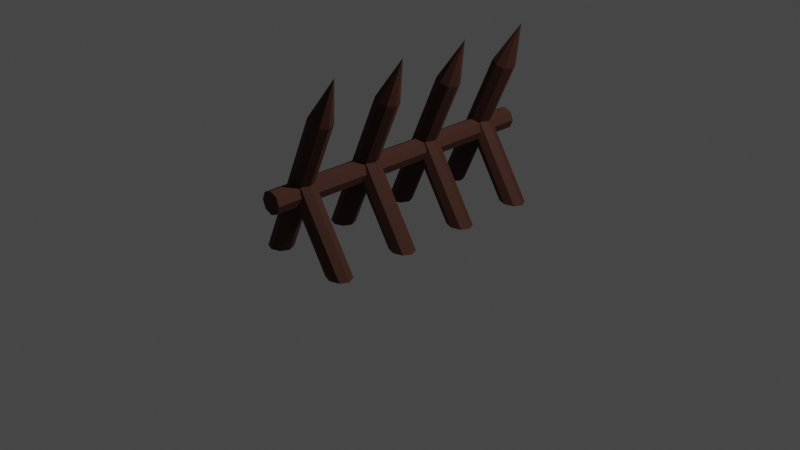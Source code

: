 # Source: SpikeBarricade.blend  (saved by Blender 4.4.32; exported with 4.5.12 LTS)
import bpy
from mathutils import Matrix  # noqa: F401  (used for matrix-valued properties, if any)

bpy.ops.wm.read_factory_settings(use_empty=True)
scene = bpy.context.scene
scene.name = 'Scene'

# ---- collections
col_setup = bpy.data.collections.new('Setup'); scene.collection.children.link(col_setup)
col_meshes = bpy.data.collections.new('Meshes'); scene.collection.children.link(col_meshes)

# ---- materials (node trees are filled in below, after node groups)
mat_wood = bpy.data.materials.new('Wood')
mat_wood.alpha_threshold = 0.0
mat_wood.use_transparent_shadow = False
mat_wood.roughness = 0.5
mat_wood.line_color = (0.0, 0.0, 0.0, 1.0)

# ---- material node trees
mat_wood.use_nodes = True; mat_wood.node_tree.nodes.clear()
_N = mat_wood.node_tree.nodes; _L = mat_wood.node_tree.links
n0 = _N.new('ShaderNodeOutputMaterial'); n0.name = 'Material Output'; n0.location = (300, 300)
n1 = _N.new('ShaderNodeBsdfPrincipled'); n1.name = 'Principled BSDF'; n1.location = (10, 300)
n1.distribution = 'GGX'
n1.subsurface_method = 'RANDOM_WALK_SKIN'
n1.inputs[0].default_value = (0.0571, 0.01497, 0.006761, 1.0)
n1.inputs[2].default_value = 0.8022
n1.inputs[3].default_value = 1.45
n1.inputs[27].default_value = (0.0, 0.0, 0.0, 1.0)
n1.inputs[28].default_value = 1.0
_L.new(n1.outputs[0], n0.inputs[0])
n0.is_active_output = True

# ---- world
world_world = bpy.data.worlds.new('World'); scene.world = world_world
world_world.use_nodes = True; world_world.node_tree.nodes.clear()
_N = world_world.node_tree.nodes; _L = world_world.node_tree.links
n0 = _N.new('ShaderNodeOutputWorld'); n0.name = 'World Output'; n0.location = (300, 300)
n1 = _N.new('ShaderNodeBackground'); n1.name = 'Background'; n1.location = (10, 300)
n1.inputs[0].default_value = (0.05088, 0.05088, 0.05088, 1.0)
_L.new(n1.outputs[0], n0.inputs[0])
n0.is_active_output = True
world_world.color = (0.05088, 0.05088, 0.05088)
world_world.use_sun_shadow = False
world_world.sun_shadow_jitter_overblur = 0.0

# ---- cameras
cam_camera = bpy.data.cameras.new('Camera')
cam_camera.clip_end = 100.0
cam_camera.ortho_scale = 7.314

# ---- lights
light_light = bpy.data.lights.new('Light', 'POINT')
light_light.transmission_factor = 0.0
light_light.use_soft_falloff = False
light_light.energy = 1000.0
light_light.shadow_soft_size = 0.1
light_light.shadow_maximum_resolution = 0.006
light_light.use_absolute_resolution = True

# ---- meshes
me_cylinder = bpy.data.meshes.new('Cylinder')
me_cylinder.from_pydata([(-0.3266, -1.228, 1.951), (-0.3274, -1.228, 1.951), (-0.3277, -1.227, 1.951), (-0.3274, -1.226, 1.951), (-0.3266, -1.226, 1.951), (-0.3259, -1.226, 1.951), (-0.3256, -1.227, 1.951), (-0.3259, -1.228, 1.951), (-0.3266, -1.107, -0.1486), (-0.2418, -1.142, -0.11), (-0.2066, -1.227, -0.09401), (-0.2418, -1.312, -0.11), (-0.3266, -1.347, -0.1486), (-0.4115, -1.312, -0.1872), (-0.4466, -1.227, -0.2032), (-0.4115, -1.142, -0.1872), (-0.3266, -1.107, 1.463), (-0.2418, -1.142, 1.469), (-0.2066, -1.227, 1.471), (-0.2418, -1.312, 1.469), (-0.3266, -1.347, 1.463), (-0.4115, -1.312, 1.458), (-0.4466, -1.227, 1.456), (-0.4115, -1.142, 1.458), (0.5886, -1.227, 0.2678), (-0.3227, -1.107, 0.7047), (-0.3227, -1.347, 0.7047), (-0.3241, -1.108, 0.7026), (-0.2418, -1.142, 0.5528), (-0.2066, -1.227, 0.4888), (-0.2418, -1.312, 0.5528), (-0.3241, -1.346, 0.7026), (-0.3182, -1.344, 0.7119), (-0.2418, -1.312, 0.7538), (-0.2066, -1.227, 0.7731), (-0.2418, -1.142, 0.7538), (-0.3182, -1.111, 0.7119), (0.5886, -1.227, 0.2678), (0.5886, -1.227, 0.2678), (0.4582, -1.107, 0.2085), (0.366, -1.142, 0.1665), (0.3279, -1.227, 0.1492), (0.366, -1.312, 0.1665), (0.4582, -1.347, 0.2085), (0.5504, -1.312, 0.2504), (0.5504, -1.142, 0.2504)], [], [(16, 0, 1, 17), (17, 1, 2, 18), (18, 2, 3, 19), (19, 3, 4, 20), (20, 4, 5, 21), (22, 14, 13, 21), (2, 1, 0, 7, 6, 5, 4, 3), (22, 6, 7, 23), (23, 7, 0, 16), (9, 10, 11, 12, 13, 14, 15, 8), (15, 23, 16, 8), (14, 22, 23, 15), (6, 22, 21, 5), (12, 20, 21, 13), (11, 19, 20, 12), (10, 18, 19, 11), (9, 17, 18, 10), (8, 16, 17, 9), (37, 24, 38), (27, 25, 39, 40, 28), (41, 29, 28, 40), (42, 30, 29, 41), (43, 26, 31, 30, 42), (33, 32, 26, 43, 44), (38, 24, 34, 33, 44), (45, 35, 34, 24, 37), (36, 35, 45, 39, 25), (40, 39, 45, 37, 38, 44, 43, 42, 41)])
_uv = me_cylinder.uv_layers.new(name='UVMap')
_uv.uv.foreach_set('vector', [1.0, 0.9364, 1.0, 1.0, 0.875, 1.0, 0.875, 0.9377, 0.875, 0.9377, 0.875, 1.0, 0.75, 1.0, 0.75, 0.9382, 0.75, 0.9382, 0.75, 1.0, 0.625, 1.0, 0.625, 0.9377, 0.625, 0.9377, 0.625, 1.0, 0.5, 1.0, 0.5, 0.9364, 0.5, 0.9364, 0.5, 1.0, 0.375, 1.0, 0.375, 0.935, 0.25, 0.9345, 0.25, 0.5197, 0.375, 0.5237, 0.375, 0.935, 0.49, 0.25, 0.4197, 0.4197, 0.25, 0.49, 0.08029, 0.4197, 0.01, 0.25, 0.08029, 0.08029, 0.25, 0.01, 0.4197, 0.08029, 0.25, 0.9345, 0.25, 1.0, 0.125, 1.0, 0.125, 0.935, 0.125, 0.935, 0.125, 1.0, 0.0, 1.0, 0.0, 0.9364, 0.3672, 0.5424, 0.3865, 0.5, 0.3672, 0.4576, 0.3206, 0.44, 0.274, 0.4576, 0.2547, 0.5, 0.274, 0.5424, 0.3206, 0.56, 0.125, 0.5237, 0.125, 0.935, 0.0, 0.9364, 0.0, 0.5334, 0.25, 0.5197, 0.25, 0.9345, 0.125, 0.935, 0.125, 0.5237, 0.25, 1.0, 0.25, 0.9345, 0.375, 0.935, 0.375, 1.0, 0.5, 0.5334, 0.5, 0.9364, 0.375, 0.935, 0.375, 0.5237, 0.625, 0.543, 0.625, 0.9377, 0.5, 0.9364, 0.5, 0.5334, 0.75, 0.547, 0.75, 0.9382, 0.625, 0.9377, 0.625, 0.543, 0.875, 0.543, 0.875, 0.9377, 0.75, 0.9382, 0.75, 0.547, 1.0, 0.5334, 1.0, 0.9364, 0.875, 0.9377, 0.875, 0.543, 0.9899, 0.2501, 0.99, 0.25, 0.9899, 0.2499, 0.003767, 0.7509, 0.0, 0.7509, 0.0, 0.5196, 0.125, 0.5334, 0.125, 0.7134, 0.25, 0.5391, 0.25, 0.6974, 0.125, 0.7134, 0.125, 0.5334, 0.375, 0.5334, 0.375, 0.7134, 0.25, 0.6974, 0.25, 0.5391, 0.5, 0.5196, 0.5, 0.7509, 0.4962, 0.7509, 0.375, 0.7134, 0.375, 0.5334, 0.625, 0.7404, 0.5125, 0.7509, 0.5, 0.7509, 0.5, 0.5196, 0.625, 0.5057, 0.7499, 0.5, 0.75, 0.5, 0.75, 0.7356, 0.625, 0.7404, 0.625, 0.5057, 0.875, 0.5057, 0.875, 0.7404, 0.75, 0.7356, 0.75, 0.5, 0.7501, 0.5, 0.9875, 0.7509, 0.875, 0.7404, 0.875, 0.5057, 1.0, 0.5196, 1.0, 0.7509, 0.7011, 0.5424, 0.7517, 0.56, 0.8024, 0.5424, 0.8233, 0.5, 0.8233, 0.5, 0.8024, 0.4576, 0.7517, 0.44, 0.7011, 0.4576, 0.6801, 0.5])
me_cylinder.materials.append(mat_wood)
me_cylinder.update()
me_cylinder_003 = bpy.data.meshes.new('Cylinder.003')
me_cylinder_003.from_pydata([(0.0, 0.8075, -0.989), (0.0, 0.8075, 1.011), (0.08485, 0.7723, -0.989), (0.08485, 0.7723, 1.011), (0.12, 0.6875, -0.989), (0.12, 0.6875, 1.011), (0.08485, 0.6026, -0.989), (0.08485, 0.6026, 1.011), (0.0, 0.5675, -0.989), (0.0, 0.5675, 1.011), (-0.08485, 0.6026, -0.989), (-0.08485, 0.6026, 1.011), (-0.12, 0.6875, -0.989), (-0.12, 0.6875, 1.011), (-0.08485, 0.7723, -0.989), (-0.08485, 0.7723, 1.011)], [], [(0, 1, 3, 2), (2, 3, 5, 4), (4, 5, 7, 6), (6, 7, 9, 8), (8, 9, 11, 10), (10, 11, 13, 12), (3, 1, 15, 13, 11, 9, 7, 5), (12, 13, 15, 14), (14, 15, 1, 0), (0, 2, 4, 6, 8, 10, 12, 14)])
_uv = me_cylinder_003.uv_layers.new(name='UVMap')
_uv.uv.foreach_set('vector', [1.0, 0.5, 1.0, 1.0, 0.875, 1.0, 0.875, 0.5, 0.875, 0.5, 0.875, 1.0, 0.75, 1.0, 0.75, 0.5, 0.75, 0.5, 0.75, 1.0, 0.625, 1.0, 0.625, 0.5, 0.625, 0.5, 0.625, 1.0, 0.5, 1.0, 0.5, 0.5, 0.5, 0.5, 0.5, 1.0, 0.375, 1.0, 0.375, 0.5, 0.375, 0.5, 0.375, 1.0, 0.25, 1.0, 0.25, 0.5, 0.4197, 0.4197, 0.25, 0.49, 0.08029, 0.4197, 0.01, 0.25, 0.08029, 0.08029, 0.25, 0.01, 0.4197, 0.08029, 0.49, 0.25, 0.25, 0.5, 0.25, 1.0, 0.125, 1.0, 0.125, 0.5, 0.125, 0.5, 0.125, 1.0, 0.0, 1.0, 0.0, 0.5, 0.75, 0.49, 0.9197, 0.4197, 0.99, 0.25, 0.9197, 0.08029, 0.75, 0.01, 0.5803, 0.08029, 0.51, 0.25, 0.5803, 0.4197])
me_cylinder_003.materials.append(mat_wood)
me_cylinder_003.update()

# ---- objects
ob_light = bpy.data.objects.new('Light', light_light)
ob_camera = bpy.data.objects.new('Camera', cam_camera)
ob_cylinder = bpy.data.objects.new('Cylinder', me_cylinder)
ob_cylinder_001 = bpy.data.objects.new('Cylinder.001', me_cylinder_003)

# ---- transforms, parenting, visibility, modifiers, constraints
ob_light.location = (4.076, 1.005, 5.904)
ob_light.rotation_euler = (0.6503, 0.05522, 1.866)
ob_light.lock_rotations_4d = False
ob_light.empty_display_type = 'ARROWS'
ob_light.color = (0.0, 0.0, 0.0, 0.0)
ob_light.lineart.crease_threshold = 0.0
ob_camera.location = (7.359, -6.926, 4.958)
ob_camera.rotation_euler = (1.109, 0.0, 0.8149)
ob_camera.lock_rotations_4d = False
ob_camera.empty_display_type = 'ARROWS'
ob_camera.color = (0.0, 0.0, 0.0, 0.0)
ob_camera.display_type = 'WIRE'
ob_camera.lineart.crease_threshold = 0.0
ob_cylinder.location = (-2.98e-08, 1.192e-07, -5.96e-08)
ob_cylinder.rotation_euler = (1.325e-08, 0.427, 6.113e-08)
_m = ob_cylinder.modifiers.new('Array', 'ARRAY')
_m.count = 4
_m.relative_offset_displace = (0.0, 3.3, 0.0)
ob_cylinder_001.location = (0.0, 0.0, 0.0)
ob_cylinder_001.rotation_euler = (1.571, -0.0, 0.0)
ob_cylinder_001.scale = (1.0, 1.0, 1.565)

# ---- collection membership
col_setup.objects.link(ob_light)
col_setup.objects.link(ob_camera)
col_meshes.objects.link(ob_cylinder)
col_meshes.objects.link(ob_cylinder_001)

# ---- scene / render settings (as saved in the file)
scene.camera = ob_camera
scene.frame_start = 1; scene.frame_end = 250; scene.frame_set(1)
scene.render.engine = 'BLENDER_EEVEE_NEXT'
scene.view_settings.view_transform = 'Filmic'
bpy.context.view_layer.update()
